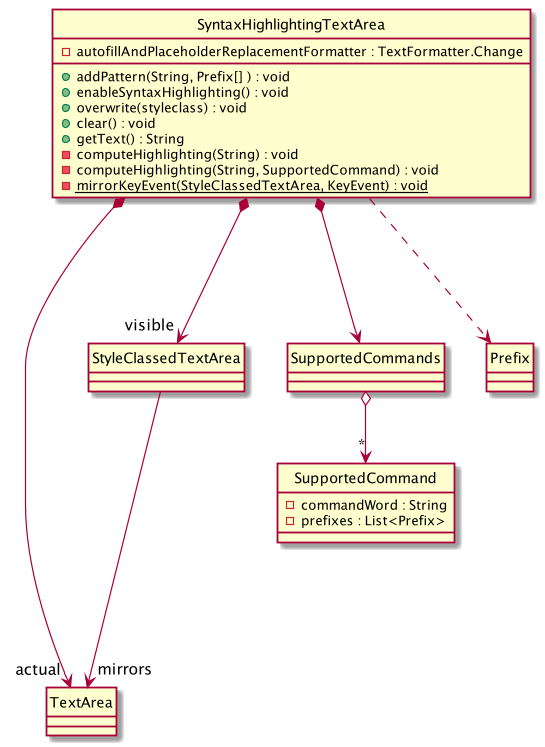

The diagram above was rendered by PlantUML. Its source (embedded in the PNG):
@startuml

hide circle
class TextArea
class StyleClassedTextArea
class SyntaxHighlightingTextArea {
    -autofillAndPlaceholderReplacementFormatter : TextFormatter.Change
    +addPattern(String, Prefix[] ) : void
    +enableSyntaxHighlighting() : void
    +overwrite(styleclass) : void
    +clear() : void
    +getText() : String
    - computeHighlighting(String) : void
    - computeHighlighting(String, SupportedCommand) : void
    {static} -mirrorKeyEvent(StyleClassedTextArea, KeyEvent) : void
}

class SupportedCommand {
 -commandWord : String
 -prefixes : List<Prefix>
}

SyntaxHighlightingTextArea *---> SupportedCommands

SyntaxHighlightingTextArea *---> "actual" TextArea
SyntaxHighlightingTextArea *---> "visible" StyleClassedTextArea
SyntaxHighlightingTextArea ...> Prefix
StyleClassedTextArea ----> "mirrors" TextArea

SupportedCommands o--> "*" SupportedCommand


@enduml